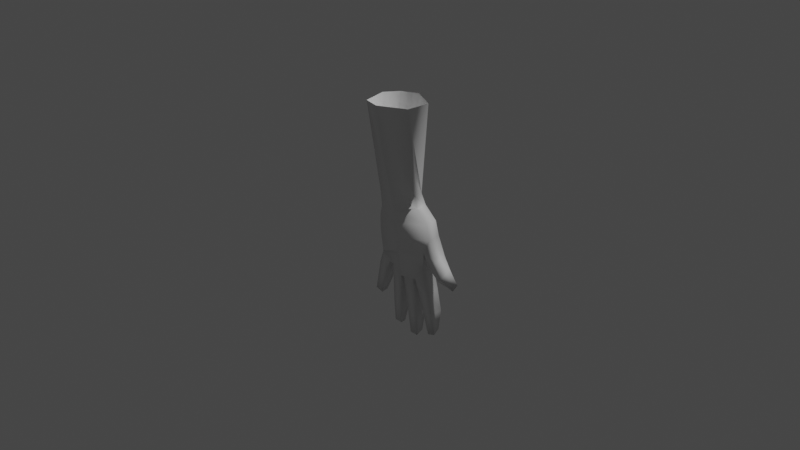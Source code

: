 # Source: new_hand.blend  (saved by Blender 2.80.75; exported with 4.5.12 LTS)
import bpy
from mathutils import Matrix  # noqa: F401  (used for matrix-valued properties, if any)

bpy.ops.wm.read_factory_settings(use_empty=True)
scene = bpy.context.scene
scene.name = 'Scene'

# ---- collections
col_collection = bpy.data.collections.new('Collection'); scene.collection.children.link(col_collection)

# ---- world
world_world = bpy.data.worlds.new('World'); scene.world = world_world
world_world.use_nodes = True; world_world.node_tree.nodes.clear()
_N = world_world.node_tree.nodes; _L = world_world.node_tree.links
n0 = _N.new('ShaderNodeOutputWorld'); n0.name = 'World Output'; n0.location = (300, 300)
n1 = _N.new('ShaderNodeBackground'); n1.name = 'Background'; n1.location = (10, 300)
n1.inputs[0].default_value = (0.05088, 0.05088, 0.05088, 1.0)
_L.new(n1.outputs[0], n0.inputs[0])
n0.is_active_output = True
world_world.color = (0.05088, 0.05088, 0.05088)
world_world.use_sun_shadow = False
world_world.sun_shadow_jitter_overblur = 0.0

# ---- cameras
cam_camera = bpy.data.cameras.new('Camera')
cam_camera.clip_end = 100.0
cam_camera.ortho_scale = 7.314

# ---- lights
light_light = bpy.data.lights.new('Light', 'POINT')
light_light.transmission_factor = 0.0
light_light.energy = 1000.0
light_light.shadow_soft_size = 0.1
light_light.shadow_maximum_resolution = 0.006
light_light.use_absolute_resolution = True

# ---- meshes
me_cube_001 = bpy.data.meshes.new('Cube.001')
me_cube_001.from_pydata([(3.183, -0.3642, 2.724), (3.157, 0.1884, 2.689), (3.106, -0.05554, 2.66), (3.356, -0.4165, 2.96), (3.584, -0.1765, 3.228), (3.571, 0.1437, 3.224), (3.32, 0.2784, 2.925), (4.197, -0.2482, 2.008), (4.133, 0.06276, 1.93), (4.115, -0.09353, 1.914), (4.338, -0.2132, 2.166), (4.479, -0.0007884, 2.329), (4.449, 0.1418, 2.29), (4.245, 0.1686, 2.068), (4.373, -0.2385, 1.875), (4.309, 0.1036, 1.788), (4.298, -0.09304, 1.772), (4.501, -0.2018, 2.058), (4.629, 0.004118, 2.25), (4.597, 0.1864, 2.204), (4.412, 0.183, 1.95), (4.581, -0.1777, 1.524), (4.597, 0.0918, 1.518), (4.553, 0.01711, 1.463), (4.853, -0.1999, 1.895), (5.077, 0.004197, 2.225), (5.032, 0.2194, 2.159), (4.733, 0.1705, 1.747), (4.71, -0.1568, 1.402), (4.728, 0.07099, 1.413), (4.679, 0.0404, 1.366), (4.988, -0.1865, 1.732), (5.173, -0.003964, 2.002), (5.149, 0.1874, 1.966), (4.87, 0.1465, 1.608), (4.863, -0.1526, 1.305), (4.881, 0.07528, 1.316), (4.832, 0.0447, 1.269), (5.128, -0.168, 1.62), (5.331, -0.01102, 1.861), (5.309, 0.1688, 1.844), (5.023, 0.1482, 1.488), (5.664, 0.004111, 1.701), (5.642, 0.184, 1.685), (5.943, 0.01444, 1.546), (5.921, 0.1943, 1.53), (6.193, 0.02351, 1.405), (6.129, 0.1112, 1.436), (6.143, 0.006037, 1.294), (6.079, 0.09375, 1.324), (5.872, -0.007807, 1.411), (5.85, 0.1721, 1.394), (5.587, -0.02236, 1.533), (5.565, 0.1575, 1.516), (5.413, -0.03258, 1.595), (5.392, 0.1473, 1.579), (5.402, -0.03892, 1.549), (5.38, 0.1409, 1.533), (5.6, -0.03238, 1.432), (5.578, 0.1475, 1.416), (5.838, -0.02896, 1.252), (5.816, 0.1509, 1.236), (6.088, -0.02542, 1.061), (6.042, 0.07795, 1.073), (6.009, -0.04343, 0.9704), (5.968, 0.06089, 0.987), (5.745, -0.05122, 1.135), (5.723, 0.1286, 1.119), (5.494, -0.05941, 1.284), (5.472, 0.1204, 1.268), (5.311, -0.06383, 1.407), (5.289, 0.116, 1.391), (5.273, -0.07231, 1.364), (5.251, 0.1075, 1.348), (5.392, -0.07219, 1.26), (5.37, 0.1077, 1.244), (5.597, -0.07197, 1.081), (5.575, 0.1079, 1.064), (5.836, -0.07119, 0.876), (5.824, -0.002908, 0.8756), (5.759, -0.08869, 0.788), (5.747, -0.02041, 0.7876), (5.506, -0.09265, 0.9768), (5.484, 0.08721, 0.9603), (5.28, -0.09447, 1.16), (5.258, 0.08539, 1.144), (5.082, -0.09627, 1.32), (5.06, 0.08359, 1.304), (5.034, -0.1053, 1.282), (5.012, 0.07457, 1.265), (5.09, -0.1121, 1.171), (5.068, 0.06776, 1.155), (5.182, -0.1199, 1.02), (5.16, 0.05994, 1.004), (5.34, -0.1286, 0.8024), (5.321, -0.04743, 0.8222), (5.241, -0.1461, 0.7333), (5.223, -0.06495, 0.7531), (5.079, -0.1396, 0.9358), (5.057, 0.0403, 0.9193), (4.956, -0.1339, 1.095), (4.934, 0.04598, 1.079), (5.373, -0.007228, 2.204), (5.326, 0.1797, 2.161), (5.373, -0.01172, 1.993), (5.348, 0.1435, 1.967), (5.793, 0.07168, 2.181), (5.746, 0.1564, 2.203), (5.709, 0.06531, 2.096), (5.678, 0.1399, 2.122), (4.876, 0.04525, 1.187), (5.166, 0.1585, 1.666), (5.074, 0.1519, 1.552), (5.219, 0.1623, 1.732), (5.384, 0.1435, 1.551), (4.99, -0.1031, 1.456), (5.526, 0.2029, 2.016), (5.515, 0.1319, 2.229), (5.608, -0.03487, 2.184), (5.588, 0.05605, 1.965), (4.889, 0.01701, 2.303), (4.674, -0.2245, 1.999), (4.374, -0.05198, 1.587), (4.409, 0.09135, 1.631), (4.553, 0.1763, 1.853), (4.846, 0.2131, 2.242), (4.436, -0.1958, 1.681)], [], [(1, 2, 9, 8), (6, 1, 8, 13), (4, 5, 12, 11), (0, 3, 10, 7), (2, 0, 7, 9), (5, 6, 13, 12), (3, 4, 11, 10), (13, 8, 15, 20), (11, 12, 19, 18), (7, 10, 17, 14), (9, 7, 14, 16), (12, 13, 20, 19), (10, 11, 18, 17), (8, 9, 16, 15), (121, 120, 25, 24), (123, 122, 23, 22), (124, 123, 22, 27), (120, 125, 26, 25), (126, 121, 24, 21), (122, 126, 21, 23), (125, 124, 27, 26), (23, 21, 28, 30), (26, 27, 34, 33), (24, 25, 32, 31), (22, 23, 30, 29), (27, 22, 29, 34), (33, 32, 104, 105), (21, 24, 31, 28), (34, 29, 36, 41), (32, 33, 40, 39), (28, 31, 38, 115, 35), (30, 28, 35, 37), (33, 34, 41, 112, 111, 113, 40), (31, 32, 39, 38), (29, 30, 37, 36), (39, 40, 43, 42), (42, 43, 45, 44), (44, 45, 47, 46), (46, 47, 49, 48), (48, 49, 51, 50), (50, 51, 53, 52), (52, 53, 55, 54), (42, 52, 54, 39), (44, 50, 52, 42), (46, 48, 50, 44), (45, 51, 49, 47), (43, 53, 51, 45), (40, 55, 53, 43), (54, 55, 114, 57, 56), (56, 57, 59, 58), (58, 59, 61, 60), (60, 61, 63, 62), (62, 63, 65, 64), (64, 65, 67, 66), (66, 67, 69, 68), (68, 69, 71, 70), (58, 68, 70, 56), (60, 66, 68, 58), (62, 64, 66, 60), (61, 67, 65, 63), (59, 69, 67, 61), (57, 71, 69, 59), (70, 71, 73, 72), (72, 73, 75, 74), (74, 75, 77, 76), (76, 77, 79, 78), (78, 79, 81, 80), (80, 81, 83, 82), (82, 83, 85, 84), (84, 85, 87, 86), (74, 84, 86, 72), (76, 82, 84, 74), (78, 80, 82, 76), (77, 83, 81, 79), (75, 85, 83, 77), (73, 87, 85, 75), (86, 87, 89, 88), (88, 89, 91, 90), (90, 91, 93, 92), (92, 93, 95, 94), (94, 95, 97, 96), (96, 97, 99, 98), (98, 99, 101, 100), (92, 98, 100, 90), (94, 96, 98, 92), (93, 99, 97, 95), (91, 101, 99, 93), (37, 35, 100, 101, 110), (90, 100, 35, 88), (117, 116, 109, 107), (32, 25, 102, 104), (25, 26, 103, 102), (26, 33, 105, 103), (106, 107, 109, 108), (118, 117, 107, 106), (119, 118, 106, 108), (116, 119, 108, 109), (36, 89, 87, 41), (37, 110, 89, 36), (89, 110, 101, 91), (41, 87, 73, 112), (40, 113, 114, 55), (112, 73, 71, 111), (39, 54, 56, 38), (114, 113, 111, 71, 57), (56, 70, 72, 38), (115, 38, 72, 86), (86, 88, 35, 115), (105, 104, 119, 116), (104, 102, 118, 119), (102, 103, 117, 118), (103, 105, 116, 117), (19, 20, 124, 125), (16, 14, 126, 122), (14, 17, 121, 126), (18, 19, 125, 120), (20, 15, 123, 124), (15, 16, 122, 123), (17, 18, 120, 121)])
me_cube_001.polygons.foreach_set('use_smooth', [True] * 119)
_uv = me_cube_001.uv_layers.new(name='UVMap')
_uv.uv.foreach_set('vector', [0.625, 0.4649, 0.625, 0.5, 0.625, 0.5, 0.625, 0.4649, 0.0, 0.0, 0.625, 0.4649, 0.625, 0.4649, 0.0, 0.0, 0.0, 0.0, 0.0, 0.0, 0.0, 0.0, 0.0, 0.0, 0.625, 0.75, 0.0, 0.0, 0.0, 0.0, 0.625, 0.75, 0.625, 0.5, 0.625, 0.75, 0.625, 0.75, 0.625, 0.5, 0.0, 0.0, 0.0, 0.0, 0.0, 0.0, 0.0, 0.0, 0.0, 0.0, 0.0, 0.0, 0.0, 0.0, 0.0, 0.0, 0.0, 0.0, 0.625, 0.4649, 0.625, 0.4649, 0.0, 0.0, 0.0, 0.0, 0.0, 0.0, 0.0, 0.0, 0.0, 0.0, 0.625, 0.75, 0.0, 0.0, 0.0, 0.0, 0.625, 0.75, 0.625, 0.5, 0.625, 0.75, 0.625, 0.75, 0.625, 0.5, 0.0, 0.0, 0.0, 0.0, 0.0, 0.0, 0.0, 0.0, 0.0, 0.0, 0.0, 0.0, 0.0, 0.0, 0.0, 0.0, 0.625, 0.4649, 0.625, 0.5, 0.625, 0.5, 0.625, 0.4649, 0.0, 0.0, 0.0, 0.0, 0.0, 0.0, 0.0, 0.0, 0.625, 0.4649, 0.625, 0.5, 0.625, 0.5, 0.625, 0.4649, 0.0, 0.0, 0.625, 0.4649, 0.625, 0.4649, 0.0, 0.0, 0.0, 0.0, 0.0, 0.0, 0.0, 0.0, 0.0, 0.0, 0.625, 0.75, 0.0, 0.0, 0.0, 0.0, 0.625, 0.75, 0.625, 0.5, 0.625, 0.75, 0.625, 0.75, 0.625, 0.5, 0.0, 0.0, 0.0, 0.0, 0.0, 0.0, 0.0, 0.0, 0.625, 0.5, 0.625, 0.75, 0.625, 0.75, 0.625, 0.5, 0.0, 0.0, 0.0, 0.0, 0.0, 0.0, 0.0, 0.0, 0.0, 0.0, 0.0, 0.0, 0.0, 0.0, 0.0, 0.0, 0.625, 0.4649, 0.625, 0.5, 0.625, 0.5, 0.625, 0.4649, 0.0, 0.0, 0.625, 0.4649, 0.625, 0.4649, 0.0, 0.0, 0.0, 0.0, 0.0, 0.0, 0.0, 0.0, 0.0, 0.0, 0.625, 0.75, 0.0, 0.0, 0.0, 0.0, 0.625, 0.75, 0.0, 0.0, 0.625, 0.4649, 0.625, 0.4649, 0.0, 0.0, 0.0, 0.0, 0.0, 0.0, 0.0, 0.0, 0.0, 0.0, 0.625, 0.75, 0.0, 0.0, 0.0, 0.0, 0.3125, 0.375, 0.625, 0.75, 0.625, 0.5, 0.625, 0.75, 0.625, 0.75, 0.625, 0.5, 0.0, 0.0, 0.0, 0.0, 0.0, 0.0, 0.0, 0.0, 0.0, 0.0, 0.0, 0.0, 0.0, 0.0, 0.0, 0.0, 0.0, 0.0, 0.0, 0.0, 0.0, 0.0, 0.625, 0.4649, 0.625, 0.5, 0.625, 0.5, 0.625, 0.4649, 0.0, 0.0, 0.0, 0.0, 0.0, 0.0, 0.0, 0.0, 0.0, 0.0, 0.0, 0.0, 0.0, 0.0, 0.0, 0.0, 0.0, 0.0, 0.0, 0.0, 0.0, 0.0, 0.0, 0.0, 0.0, 0.0, 0.0, 0.0, 0.0, 0.0, 0.0, 0.0, 0.0, 0.0, 0.0, 0.0, 0.0, 0.0, 0.0, 0.0, 0.0, 0.0, 0.0, 0.0, 0.0, 0.0, 0.0, 0.0, 0.0, 0.0, 0.0, 0.0, 0.0, 0.0, 0.0, 0.0, 0.0, 0.0, 0.0, 0.0, 0.0, 0.0, 0.0, 0.0, 0.0, 0.0, 0.0, 0.0, 0.0, 0.0, 0.0, 0.0, 0.0, 0.0, 0.0, 0.0, 0.0, 0.0, 0.0, 0.0, 0.0, 0.0, 0.0, 0.0, 0.0, 0.0, 0.0, 0.0, 0.0, 0.0, 0.0, 0.0, 0.0, 0.0, 0.0, 0.0, 0.0, 0.0, 0.0, 0.0, 0.0, 0.0, 0.0, 0.0, 0.0, 0.0, 0.0, 0.0, 0.0, 0.0, 0.0, 0.0, 0.0, 0.0, 0.0, 0.0, 0.0, 0.0, 0.0, 0.0, 0.0, 0.0, 0.0, 0.0, 0.0, 0.0, 0.0, 0.0, 0.0, 0.0, 0.0, 0.0, 0.0, 0.0, 0.0, 0.0, 0.0, 0.0, 0.0, 0.0, 0.0, 0.0, 0.0, 0.0, 0.0, 0.0, 0.0, 0.0, 0.0, 0.0, 0.0, 0.0, 0.0, 0.0, 0.0, 0.0, 0.0, 0.0, 0.0, 0.0, 0.0, 0.0, 0.0, 0.0, 0.0, 0.0, 0.0, 0.0, 0.0, 0.0, 0.0, 0.0, 0.0, 0.0, 0.0, 0.0, 0.0, 0.0, 0.0, 0.0, 0.0, 0.0, 0.0, 0.0, 0.0, 0.0, 0.0, 0.0, 0.0, 0.0, 0.0, 0.0, 0.0, 0.0, 0.0, 0.0, 0.0, 0.0, 0.0, 0.0, 0.0, 0.0, 0.0, 0.0, 0.0, 0.0, 0.0, 0.0, 0.0, 0.0, 0.0, 0.0, 0.0, 0.0, 0.0, 0.0, 0.0, 0.0, 0.0, 0.0, 0.0, 0.0, 0.0, 0.0, 0.0, 0.0, 0.0, 0.0, 0.0, 0.0, 0.0, 0.0, 0.0, 0.0, 0.0, 0.0, 0.0, 0.0, 0.0, 0.0, 0.0, 0.0, 0.0, 0.0, 0.0, 0.0, 0.0, 0.0, 0.0, 0.0, 0.0, 0.0, 0.0, 0.0, 0.0, 0.0, 0.0, 0.0, 0.0, 0.0, 0.0, 0.0, 0.0, 0.0, 0.0, 0.0, 0.0, 0.0, 0.0, 0.0, 0.0, 0.0, 0.0, 0.0, 0.0, 0.0, 0.0, 0.0, 0.0, 0.0, 0.0, 0.0, 0.0, 0.0, 0.0, 0.0, 0.0, 0.0, 0.0, 0.0, 0.0, 0.0, 0.0, 0.0, 0.0, 0.0, 0.0, 0.0, 0.0, 0.0, 0.0, 0.0, 0.0, 0.0, 0.0, 0.0, 0.0, 0.0, 0.0, 0.0, 0.0, 0.0, 0.0, 0.0, 0.0, 0.0, 0.0, 0.0, 0.0, 0.0, 0.0, 0.0, 0.0, 0.0, 0.0, 0.0, 0.0, 0.0, 0.0, 0.0, 0.0, 0.0, 0.0, 0.0, 0.0, 0.0, 0.0, 0.0, 0.0, 0.0, 0.0, 0.0, 0.0, 0.0, 0.0, 0.0, 0.0, 0.0, 0.0, 0.0, 0.0, 0.0, 0.0, 0.0, 0.0, 0.0, 0.0, 0.0, 0.0, 0.0, 0.0, 0.0, 0.0, 0.0, 0.0, 0.0, 0.0, 0.0, 0.0, 0.0, 0.0, 0.0, 0.0, 0.0, 0.0, 0.0, 0.0, 0.0, 0.0, 0.0, 0.0, 0.0, 0.0, 0.0, 0.0, 0.0, 0.0, 0.0, 0.0, 0.0, 0.0, 0.0, 0.0, 0.0, 0.0, 0.0, 0.0, 0.0, 0.0, 0.0, 0.0, 0.0, 0.0, 0.0, 0.0, 0.0, 0.0, 0.0, 0.0, 0.0, 0.0, 0.0, 0.0, 0.0, 0.0, 0.0, 0.0, 0.0, 0.625, 0.5, 0.625, 0.75, 0.0, 0.0, 0.0, 0.0, 0.3552, 0.2842, 0.0, 0.0, 0.0, 0.0, 0.625, 0.75, 0.0, 0.0, 0.0, 0.0, 0.0, 0.0, 0.0, 0.0, 0.0, 0.0, 0.0, 0.0, 0.0, 0.0, 0.0, 0.0, 0.0, 0.0, 0.0, 0.0, 0.0, 0.0, 0.0, 0.0, 0.0, 0.0, 0.0, 0.0, 0.0, 0.0, 0.0, 0.0, 0.0, 0.0, 0.0, 0.0, 0.0, 0.0, 0.0, 0.0, 0.0, 0.0, 0.0, 0.0, 0.0, 0.0, 0.0, 0.0, 0.0, 0.0, 0.0, 0.0, 0.0, 0.0, 0.0, 0.0, 0.0, 0.0, 0.0, 0.0, 0.0, 0.0, 0.0, 0.0, 0.0, 0.0, 0.625, 0.4649, 0.0, 0.0, 0.0, 0.0, 0.0, 0.0, 0.625, 0.5, 0.3552, 0.2842, 0.0, 0.0, 0.625, 0.4649, 0.0, 0.0, 0.3552, 0.2842, 0.0, 0.0, 0.0, 0.0, 0.0, 0.0, 0.0, 0.0, 0.0, 0.0, 0.0, 0.0, 0.0, 0.0, 0.0, 0.0, 0.0, 0.0, 0.0, 0.0, 0.0, 0.0, 0.0, 0.0, 0.0, 0.0, 0.0, 0.0, 0.0, 0.0, 0.0, 0.0, 0.0, 0.0, 0.0, 0.0, 0.0, 0.0, 0.0, 0.0, 0.0, 0.0, 0.0, 0.0, 0.0, 0.0, 0.0, 0.0, 0.0, 0.0, 0.0, 0.0, 0.0, 0.0, 0.3125, 0.375, 0.0, 0.0, 0.0, 0.0, 0.0, 0.0, 0.0, 0.0, 0.0, 0.0, 0.625, 0.75, 0.3125, 0.375, 0.0, 0.0, 0.0, 0.0, 0.0, 0.0, 0.0, 0.0, 0.0, 0.0, 0.0, 0.0, 0.0, 0.0, 0.0, 0.0, 0.0, 0.0, 0.0, 0.0, 0.0, 0.0, 0.0, 0.0, 0.0, 0.0, 0.0, 0.0, 0.0, 0.0, 0.0, 0.0, 0.0, 0.0, 0.0, 0.0, 0.0, 0.0, 0.0, 0.0, 0.625, 0.5, 0.625, 0.75, 0.625, 0.75, 0.625, 0.5, 0.625, 0.75, 0.0, 0.0, 0.0, 0.0, 0.625, 0.75, 0.0, 0.0, 0.0, 0.0, 0.0, 0.0, 0.0, 0.0, 0.0, 0.0, 0.625, 0.4649, 0.625, 0.4649, 0.0, 0.0, 0.625, 0.4649, 0.625, 0.5, 0.625, 0.5, 0.625, 0.4649, 0.0, 0.0, 0.0, 0.0, 0.0, 0.0, 0.0, 0.0])
me_cube_001.use_remesh_preserve_volume = False
me_cube_001.use_remesh_preserve_attributes = False
me_cube_001.use_mirror_vertex_groups = False
me_cube_001.update()

# ---- objects
ob_light = bpy.data.objects.new('Light', light_light)
ob_camera = bpy.data.objects.new('Camera', cam_camera)
ob_hand = bpy.data.objects.new('Hand', me_cube_001)
ob_empty = bpy.data.objects.new('Empty', None)
ob_empty_001 = bpy.data.objects.new('Empty.001', None)

# ---- transforms, parenting, visibility, modifiers, constraints
ob_light.location = (0.7412, 1.005, 5.909)
ob_light.rotation_euler = (0.6503, 0.05522, 1.866)
ob_light.lock_rotations_4d = False
ob_light.empty_display_type = 'ARROWS'
ob_light.color = (0.0, 0.0, 0.0, 0.0)
ob_light.lineart.crease_threshold = 0.0
ob_camera.location = (7.359, -6.926, 4.958)
ob_camera.rotation_euler = (1.109, 0.0, 0.8149)
ob_camera.lock_rotations_4d = False
ob_camera.empty_display_type = 'ARROWS'
ob_camera.color = (0.0, 0.0, 0.0, 0.0)
ob_camera.display_type = 'WIRE'
ob_camera.lineart.crease_threshold = 0.0
ob_hand.location = (-3.335, 0.5467, 1.711)
ob_hand.rotation_euler = (-0.001215, 0.8512, -0.1493)
ob_hand.scale = (0.7622, 0.7622, 0.7622)
ob_hand.lineart.crease_threshold = 0.0
_vg = ob_hand.vertex_groups.new(name='Chest')
_vg = ob_hand.vertex_groups.new(name='Breast')
_vg = ob_hand.vertex_groups.new(name='Buttocks')
ob_empty.location = (-1.284, 1.53e-09, -0.01139)
ob_empty.rotation_euler = (1.571, -0.0, -0.0)
ob_empty.empty_display_type = 'IMAGE'
ob_empty.empty_display_size = 5.0
ob_empty.show_empty_image_perspective = False
ob_empty.lineart.crease_threshold = 0.0
ob_empty_001.location = (3.108e-16, 1.687, -0.009112)
ob_empty_001.rotation_euler = (1.571, -0.0, 1.571)
ob_empty_001.empty_display_type = 'IMAGE'
ob_empty_001.empty_display_size = 5.0
ob_empty_001.show_empty_image_perspective = False
ob_empty_001.lineart.crease_threshold = 0.0

# ---- collection membership
col_collection.objects.link(ob_light)
col_collection.objects.link(ob_camera)
col_collection.objects.link(ob_hand)
col_collection.objects.link(ob_empty)
col_collection.objects.link(ob_empty_001)

# ---- scene / render settings (as saved in the file)
scene.camera = ob_camera
scene.frame_start = 1; scene.frame_end = 250; scene.frame_set(1)
scene.render.engine = 'BLENDER_EEVEE_NEXT'
scene.cycles.use_denoising = False
scene.cycles.samples = 128
scene.cycles.sampling_pattern = 'TABULATED_SOBOL'
scene.cycles.use_adaptive_sampling = False
scene.cycles.use_light_tree = False
scene.view_settings.view_transform = 'Filmic'
bpy.context.view_layer.update()
